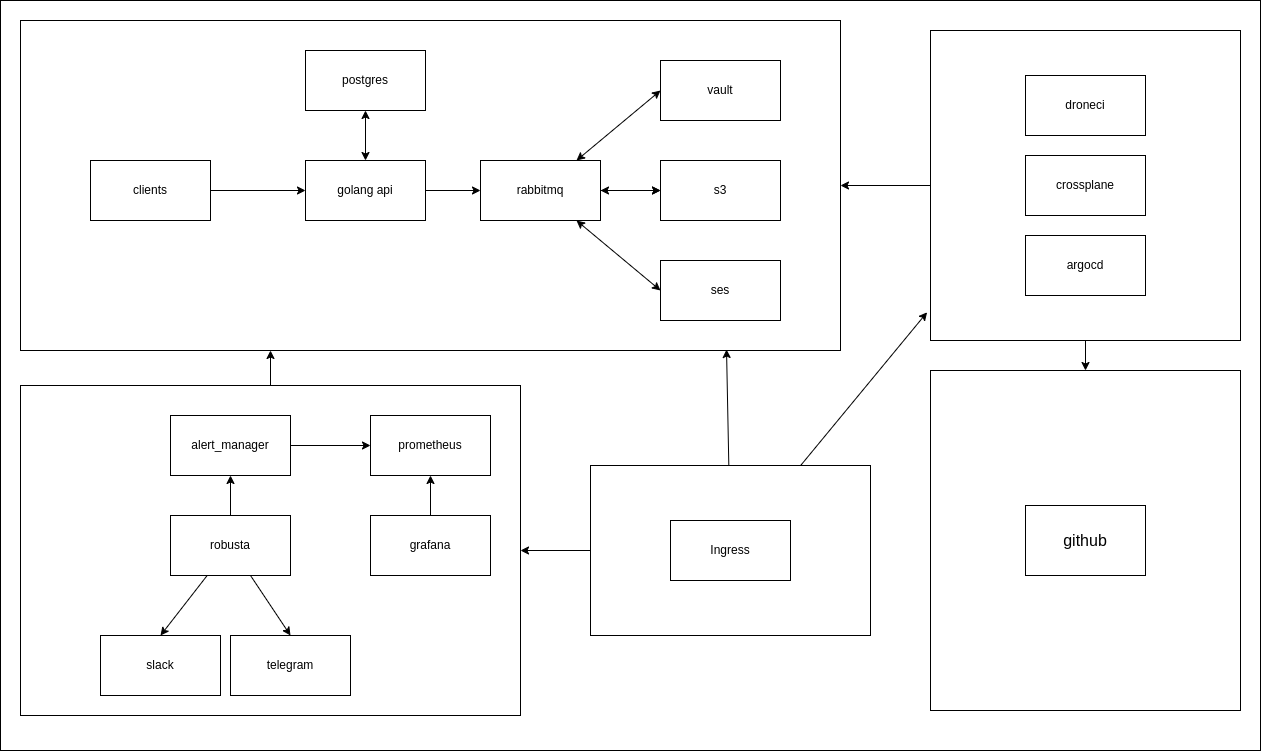

The diagram above was exported from draw.io. Its source (the exported page's mxGraphModel, read from the mxfile embedded in the PNG):
<mxGraphModel dx="1889" dy="617" grid="1" gridSize="10" guides="1" tooltips="1" connect="1" arrows="1" fold="1" page="1" pageScale="1" pageWidth="850" pageHeight="1100" math="0" shadow="0">
  <root>
    <mxCell id="0" />
    <mxCell id="1" parent="0" />
    <mxCell id="47" value="" style="rounded=0;whiteSpace=wrap;html=1;" parent="1" vertex="1">
      <mxGeometry x="210" y="175" width="1260" height="750" as="geometry" />
    </mxCell>
    <mxCell id="65" style="edgeStyle=none;html=1;exitX=0.5;exitY=0;exitDx=0;exitDy=0;fontSize=16;startArrow=none;startFill=0;" parent="1" source="46" edge="1">
      <mxGeometry relative="1" as="geometry">
        <mxPoint x="480" y="525" as="targetPoint" />
      </mxGeometry>
    </mxCell>
    <mxCell id="46" value="" style="rounded=0;whiteSpace=wrap;html=1;" parent="1" vertex="1">
      <mxGeometry x="230" y="560" width="500" height="330" as="geometry" />
    </mxCell>
    <mxCell id="36" value="" style="rounded=0;whiteSpace=wrap;html=1;" parent="1" vertex="1">
      <mxGeometry x="230" y="195" width="820" height="330" as="geometry" />
    </mxCell>
    <mxCell id="19" style="edgeStyle=none;html=1;" parent="1" source="2" target="9" edge="1">
      <mxGeometry relative="1" as="geometry" />
    </mxCell>
    <mxCell id="21" value="" style="edgeStyle=none;html=1;startArrow=classic;startFill=1;" parent="1" source="2" target="20" edge="1">
      <mxGeometry relative="1" as="geometry" />
    </mxCell>
    <mxCell id="2" value="golang api" style="rounded=0;whiteSpace=wrap;html=1;" parent="1" vertex="1">
      <mxGeometry x="515" y="335" width="120" height="60" as="geometry" />
    </mxCell>
    <mxCell id="4" value="ses" style="rounded=0;whiteSpace=wrap;html=1;" parent="1" vertex="1">
      <mxGeometry x="870" y="435" width="120" height="60" as="geometry" />
    </mxCell>
    <mxCell id="13" style="edgeStyle=none;html=1;entryX=0;entryY=0.5;entryDx=0;entryDy=0;startArrow=classic;startFill=1;" parent="1" source="9" target="4" edge="1">
      <mxGeometry relative="1" as="geometry" />
    </mxCell>
    <mxCell id="31" value="" style="edgeStyle=none;html=1;" parent="1" source="9" target="30" edge="1">
      <mxGeometry relative="1" as="geometry" />
    </mxCell>
    <mxCell id="33" style="edgeStyle=none;html=1;entryX=0;entryY=0.5;entryDx=0;entryDy=0;startArrow=classic;startFill=1;" parent="1" source="9" target="32" edge="1">
      <mxGeometry relative="1" as="geometry" />
    </mxCell>
    <mxCell id="9" value="rabbitmq" style="rounded=0;whiteSpace=wrap;html=1;" parent="1" vertex="1">
      <mxGeometry x="690" y="335" width="120" height="60" as="geometry" />
    </mxCell>
    <mxCell id="18" style="edgeStyle=none;html=1;" parent="1" source="17" target="2" edge="1">
      <mxGeometry relative="1" as="geometry" />
    </mxCell>
    <mxCell id="17" value="clients" style="rounded=0;whiteSpace=wrap;html=1;" parent="1" vertex="1">
      <mxGeometry x="300" y="335" width="120" height="60" as="geometry" />
    </mxCell>
    <mxCell id="20" value="postgres" style="rounded=0;whiteSpace=wrap;html=1;" parent="1" vertex="1">
      <mxGeometry x="515" y="225" width="120" height="60" as="geometry" />
    </mxCell>
    <mxCell id="22" value="prometheus" style="rounded=0;whiteSpace=wrap;html=1;" parent="1" vertex="1">
      <mxGeometry x="580" y="590" width="120" height="60" as="geometry" />
    </mxCell>
    <mxCell id="27" style="edgeStyle=none;html=1;" parent="1" source="26" target="22" edge="1">
      <mxGeometry relative="1" as="geometry" />
    </mxCell>
    <mxCell id="26" value="grafana" style="rounded=0;whiteSpace=wrap;html=1;" parent="1" vertex="1">
      <mxGeometry x="580" y="690" width="120" height="60" as="geometry" />
    </mxCell>
    <mxCell id="35" value="" style="edgeStyle=none;html=1;startArrow=classic;startFill=1;" parent="1" source="30" target="9" edge="1">
      <mxGeometry relative="1" as="geometry" />
    </mxCell>
    <mxCell id="30" value="s3" style="rounded=0;whiteSpace=wrap;html=1;" parent="1" vertex="1">
      <mxGeometry x="870" y="335" width="120" height="60" as="geometry" />
    </mxCell>
    <mxCell id="32" value="vault" style="rounded=0;whiteSpace=wrap;html=1;" parent="1" vertex="1">
      <mxGeometry x="870" y="235" width="120" height="60" as="geometry" />
    </mxCell>
    <mxCell id="38" style="edgeStyle=none;html=1;entryX=0;entryY=0.5;entryDx=0;entryDy=0;startArrow=none;startFill=0;" parent="1" source="37" target="22" edge="1">
      <mxGeometry relative="1" as="geometry">
        <mxPoint x="540" y="595" as="targetPoint" />
      </mxGeometry>
    </mxCell>
    <mxCell id="37" value="alert_manager" style="rounded=0;whiteSpace=wrap;html=1;" parent="1" vertex="1">
      <mxGeometry x="380" y="590" width="120" height="60" as="geometry" />
    </mxCell>
    <mxCell id="40" style="edgeStyle=none;html=1;entryX=0.5;entryY=1;entryDx=0;entryDy=0;startArrow=none;startFill=0;" parent="1" source="39" target="37" edge="1">
      <mxGeometry relative="1" as="geometry" />
    </mxCell>
    <mxCell id="42" style="edgeStyle=none;html=1;entryX=0.5;entryY=0;entryDx=0;entryDy=0;startArrow=none;startFill=0;" parent="1" source="39" target="41" edge="1">
      <mxGeometry relative="1" as="geometry" />
    </mxCell>
    <mxCell id="44" style="edgeStyle=none;html=1;entryX=0.5;entryY=0;entryDx=0;entryDy=0;startArrow=none;startFill=0;" parent="1" source="39" target="43" edge="1">
      <mxGeometry relative="1" as="geometry" />
    </mxCell>
    <mxCell id="39" value="robusta" style="rounded=0;whiteSpace=wrap;html=1;" parent="1" vertex="1">
      <mxGeometry x="380" y="690" width="120" height="60" as="geometry" />
    </mxCell>
    <mxCell id="41" value="telegram" style="rounded=0;whiteSpace=wrap;html=1;" parent="1" vertex="1">
      <mxGeometry x="440" y="810" width="120" height="60" as="geometry" />
    </mxCell>
    <mxCell id="43" value="slack" style="rounded=0;whiteSpace=wrap;html=1;" parent="1" vertex="1">
      <mxGeometry x="310" y="810" width="120" height="60" as="geometry" />
    </mxCell>
    <mxCell id="63" style="edgeStyle=none;html=1;entryX=0.5;entryY=0;entryDx=0;entryDy=0;fontSize=16;startArrow=none;startFill=0;" parent="1" source="48" target="54" edge="1">
      <mxGeometry relative="1" as="geometry" />
    </mxCell>
    <mxCell id="48" value="" style="rounded=0;whiteSpace=wrap;html=1;" parent="1" vertex="1">
      <mxGeometry x="1140" y="205" width="310" height="310" as="geometry" />
    </mxCell>
    <mxCell id="50" value="argocd" style="rounded=0;whiteSpace=wrap;html=1;" parent="1" vertex="1">
      <mxGeometry x="1235" y="410" width="120" height="60" as="geometry" />
    </mxCell>
    <mxCell id="51" value="droneci" style="rounded=0;whiteSpace=wrap;html=1;" parent="1" vertex="1">
      <mxGeometry x="1235" y="250" width="120" height="60" as="geometry" />
    </mxCell>
    <mxCell id="62" style="edgeStyle=none;html=1;entryX=1;entryY=0.5;entryDx=0;entryDy=0;fontSize=16;startArrow=none;startFill=0;exitX=0;exitY=0.5;exitDx=0;exitDy=0;" parent="1" source="48" target="36" edge="1">
      <mxGeometry relative="1" as="geometry" />
    </mxCell>
    <mxCell id="53" value="crossplane" style="rounded=0;whiteSpace=wrap;html=1;" parent="1" vertex="1">
      <mxGeometry x="1235" y="330" width="120" height="60" as="geometry" />
    </mxCell>
    <mxCell id="54" value="" style="rounded=0;whiteSpace=wrap;html=1;" parent="1" vertex="1">
      <mxGeometry x="1140" y="545" width="310" height="340" as="geometry" />
    </mxCell>
    <mxCell id="55" value="&lt;font style=&quot;font-size: 16px&quot;&gt;github&lt;/font&gt;" style="rounded=0;whiteSpace=wrap;html=1;" parent="1" vertex="1">
      <mxGeometry x="1235" y="680" width="120" height="70" as="geometry" />
    </mxCell>
    <mxCell id="67" style="edgeStyle=none;html=1;entryX=1;entryY=0.5;entryDx=0;entryDy=0;fontSize=16;startArrow=none;startFill=0;" parent="1" source="66" target="46" edge="1">
      <mxGeometry relative="1" as="geometry" />
    </mxCell>
    <mxCell id="68" style="edgeStyle=none;html=1;fontSize=16;startArrow=none;startFill=0;entryX=0.861;entryY=0.997;entryDx=0;entryDy=0;entryPerimeter=0;" parent="1" source="66" target="36" edge="1">
      <mxGeometry relative="1" as="geometry">
        <mxPoint x="940" y="535" as="targetPoint" />
      </mxGeometry>
    </mxCell>
    <mxCell id="69" style="edgeStyle=none;html=1;entryX=-0.011;entryY=0.909;entryDx=0;entryDy=0;entryPerimeter=0;fontSize=16;startArrow=none;startFill=0;" parent="1" source="66" target="48" edge="1">
      <mxGeometry relative="1" as="geometry" />
    </mxCell>
    <mxCell id="66" value="" style="rounded=0;whiteSpace=wrap;html=1;" parent="1" vertex="1">
      <mxGeometry x="800" y="640" width="280" height="170" as="geometry" />
    </mxCell>
    <mxCell id="70" value="Ingress" style="rounded=0;whiteSpace=wrap;html=1;" parent="1" vertex="1">
      <mxGeometry x="880" y="695" width="120" height="60" as="geometry" />
    </mxCell>
  </root>
</mxGraphModel>